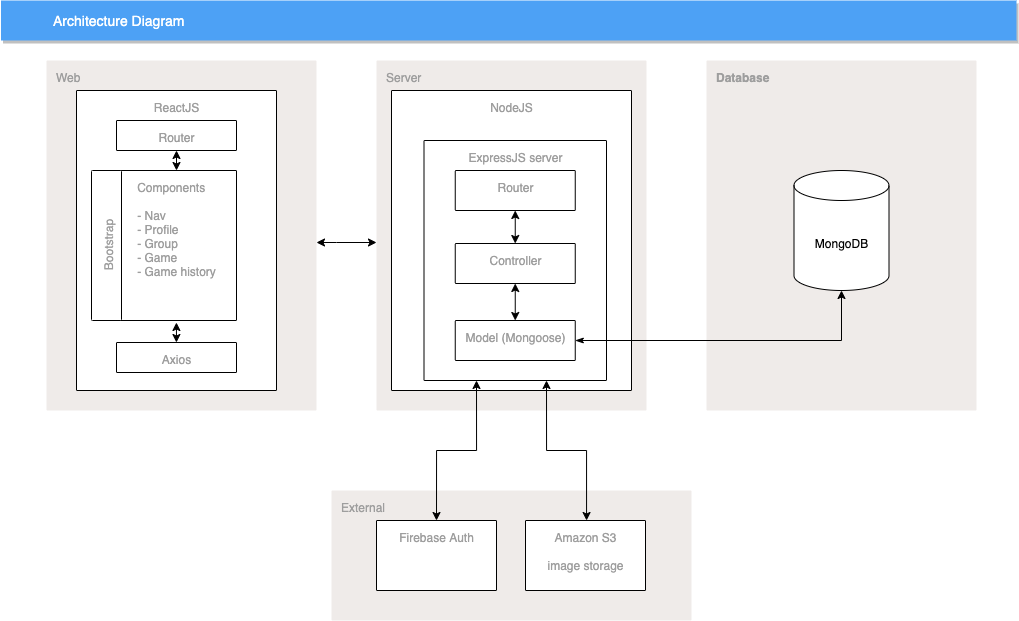

The diagram above was exported from draw.io. Its source (the exported page's mxGraphModel, read from the mxfile embedded in the PNG):
<mxGraphModel dx="851" dy="698" grid="1" gridSize="10" guides="1" tooltips="1" connect="1" arrows="1" fold="1" page="1" pageScale="1" pageWidth="1169" pageHeight="827" background="none" math="0" shadow="0">
  <root>
    <mxCell id="0" />
    <mxCell id="1" parent="0" />
    <mxCell id="2" value="Architecture Diagram" style="fillColor=#4DA1F5;strokeColor=none;shadow=1;gradientColor=none;fontSize=14;align=left;spacingLeft=50;fontColor=#ffffff;html=1;" parent="1" vertex="1">
      <mxGeometry x="34.5" y="40" width="1015.5" height="40" as="geometry" />
    </mxCell>
    <mxCell id="qgeD3CQhBdg3bxvVOiOu-435" style="edgeStyle=orthogonalEdgeStyle;rounded=0;orthogonalLoop=1;jettySize=auto;html=1;entryX=0;entryY=0.5;entryDx=0;entryDy=0;startArrow=classic;startFill=1;" edge="1" parent="1">
      <mxGeometry relative="1" as="geometry">
        <mxPoint x="350" y="282" as="sourcePoint" />
        <mxPoint x="410" y="282" as="targetPoint" />
        <Array as="points">
          <mxPoint x="370" y="282" />
          <mxPoint x="370" y="282" />
        </Array>
      </mxGeometry>
    </mxCell>
    <mxCell id="391" value="Web" style="rounded=1;absoluteArcSize=1;arcSize=2;html=1;strokeColor=none;gradientColor=none;shadow=0;dashed=0;strokeColor=none;fontSize=12;fontColor=#9E9E9E;align=left;verticalAlign=top;spacing=10;spacingTop=-4;fillColor=#EFEBE9;whiteSpace=wrap;" parent="1" vertex="1">
      <mxGeometry x="80" y="100" width="270" height="350" as="geometry" />
    </mxCell>
    <mxCell id="qgeD3CQhBdg3bxvVOiOu-417" value="Server" style="rounded=1;absoluteArcSize=1;arcSize=2;html=1;strokeColor=none;gradientColor=none;shadow=0;dashed=0;strokeColor=none;fontSize=12;fontColor=#9E9E9E;align=left;verticalAlign=top;spacing=10;spacingTop=-4;fillColor=#EFEBE9;whiteSpace=wrap;" vertex="1" parent="1">
      <mxGeometry x="410" y="100" width="270" height="350" as="geometry" />
    </mxCell>
    <mxCell id="qgeD3CQhBdg3bxvVOiOu-418" value="Database" style="rounded=1;absoluteArcSize=1;arcSize=2;html=1;strokeColor=none;gradientColor=none;shadow=0;dashed=0;strokeColor=none;fontSize=12;fontColor=#9E9E9E;align=left;verticalAlign=top;spacing=10;spacingTop=-4;fillColor=#EFEBE9;whiteSpace=wrap;fontStyle=1" vertex="1" parent="1">
      <mxGeometry x="740" y="100" width="270" height="350" as="geometry" />
    </mxCell>
    <mxCell id="qgeD3CQhBdg3bxvVOiOu-419" value="ReactJS" style="sketch=0;points=[[0,0,0],[0.25,0,0],[0.5,0,0],[0.75,0,0],[1,0,0],[1,0.25,0],[1,0.5,0],[1,0.75,0],[1,1,0],[0.75,1,0],[0.5,1,0],[0.25,1,0],[0,1,0],[0,0.75,0],[0,0.5,0],[0,0.25,0]];rounded=1;absoluteArcSize=1;arcSize=2;html=1;strokeColor=#000000;gradientColor=none;shadow=0;dashed=0;fontSize=12;fontColor=#9E9E9E;align=center;verticalAlign=top;spacing=10;spacingTop=-4;" vertex="1" parent="1">
      <mxGeometry x="110" y="130" width="200" height="300" as="geometry" />
    </mxCell>
    <mxCell id="qgeD3CQhBdg3bxvVOiOu-421" value="NodeJS" style="sketch=0;points=[[0,0,0],[0.25,0,0],[0.5,0,0],[0.75,0,0],[1,0,0],[1,0.25,0],[1,0.5,0],[1,0.75,0],[1,1,0],[0.75,1,0],[0.5,1,0],[0.25,1,0],[0,1,0],[0,0.75,0],[0,0.5,0],[0,0.25,0]];rounded=1;absoluteArcSize=1;arcSize=2;html=1;strokeColor=#000000;gradientColor=none;shadow=0;dashed=0;fontSize=12;fontColor=#9E9E9E;align=center;verticalAlign=top;spacing=10;spacingTop=-4;" vertex="1" parent="1">
      <mxGeometry x="425" y="130" width="240" height="300" as="geometry" />
    </mxCell>
    <mxCell id="qgeD3CQhBdg3bxvVOiOu-422" value="MongoDB" style="shape=cylinder3;whiteSpace=wrap;html=1;boundedLbl=1;backgroundOutline=1;size=15;" vertex="1" parent="1">
      <mxGeometry x="827.5" y="210" width="95" height="120" as="geometry" />
    </mxCell>
    <mxCell id="qgeD3CQhBdg3bxvVOiOu-420" value="ExpressJS server" style="sketch=0;points=[[0,0,0],[0.25,0,0],[0.5,0,0],[0.75,0,0],[1,0,0],[1,0.25,0],[1,0.5,0],[1,0.75,0],[1,1,0],[0.75,1,0],[0.5,1,0],[0.25,1,0],[0,1,0],[0,0.75,0],[0,0.5,0],[0,0.25,0]];rounded=1;absoluteArcSize=1;arcSize=2;html=1;strokeColor=#000000;gradientColor=none;shadow=0;dashed=0;fontSize=12;fontColor=#9E9E9E;align=center;verticalAlign=top;spacing=10;spacingTop=-4;" vertex="1" parent="1">
      <mxGeometry x="457.5" y="180" width="182.5" height="240" as="geometry" />
    </mxCell>
    <mxCell id="qgeD3CQhBdg3bxvVOiOu-424" value="External" style="rounded=1;absoluteArcSize=1;arcSize=2;html=1;strokeColor=none;gradientColor=none;shadow=0;dashed=0;strokeColor=none;fontSize=12;fontColor=#9E9E9E;align=left;verticalAlign=top;spacing=10;spacingTop=-4;fillColor=#EFEBE9;whiteSpace=wrap;" vertex="1" parent="1">
      <mxGeometry x="365" y="530" width="360" height="130" as="geometry" />
    </mxCell>
    <mxCell id="qgeD3CQhBdg3bxvVOiOu-425" value="Firebase Auth&lt;br&gt;" style="sketch=0;points=[[0,0,0],[0.25,0,0],[0.5,0,0],[0.75,0,0],[1,0,0],[1,0.25,0],[1,0.5,0],[1,0.75,0],[1,1,0],[0.75,1,0],[0.5,1,0],[0.25,1,0],[0,1,0],[0,0.75,0],[0,0.5,0],[0,0.25,0]];rounded=1;absoluteArcSize=1;arcSize=2;html=1;strokeColor=#000000;gradientColor=none;shadow=0;dashed=0;fontSize=12;fontColor=#9E9E9E;align=center;verticalAlign=top;spacing=10;spacingTop=-4;" vertex="1" parent="1">
      <mxGeometry x="410" y="560" width="120" height="70" as="geometry" />
    </mxCell>
    <mxCell id="qgeD3CQhBdg3bxvVOiOu-426" value="Amazon S3&lt;br&gt;&lt;br&gt;image storage" style="sketch=0;points=[[0,0,0],[0.25,0,0],[0.5,0,0],[0.75,0,0],[1,0,0],[1,0.25,0],[1,0.5,0],[1,0.75,0],[1,1,0],[0.75,1,0],[0.5,1,0],[0.25,1,0],[0,1,0],[0,0.75,0],[0,0.5,0],[0,0.25,0]];rounded=1;absoluteArcSize=1;arcSize=2;html=1;strokeColor=#000000;gradientColor=none;shadow=0;dashed=0;fontSize=12;fontColor=#9E9E9E;align=center;verticalAlign=top;spacing=10;spacingTop=-4;" vertex="1" parent="1">
      <mxGeometry x="559" y="560" width="120" height="70" as="geometry" />
    </mxCell>
    <mxCell id="qgeD3CQhBdg3bxvVOiOu-433" style="edgeStyle=orthogonalEdgeStyle;rounded=0;orthogonalLoop=1;jettySize=auto;html=1;exitX=0.5;exitY=1;exitDx=0;exitDy=0;exitPerimeter=0;entryX=0.5;entryY=0;entryDx=0;entryDy=0;entryPerimeter=0;startArrow=classic;startFill=1;" edge="1" parent="1" source="qgeD3CQhBdg3bxvVOiOu-427" target="qgeD3CQhBdg3bxvVOiOu-428">
      <mxGeometry relative="1" as="geometry" />
    </mxCell>
    <mxCell id="qgeD3CQhBdg3bxvVOiOu-427" value="Router&lt;br&gt;" style="sketch=0;points=[[0,0,0],[0.25,0,0],[0.5,0,0],[0.75,0,0],[1,0,0],[1,0.25,0],[1,0.5,0],[1,0.75,0],[1,1,0],[0.75,1,0],[0.5,1,0],[0.25,1,0],[0,1,0],[0,0.75,0],[0,0.5,0],[0,0.25,0]];rounded=1;absoluteArcSize=1;arcSize=2;html=1;strokeColor=#000000;gradientColor=none;shadow=0;dashed=0;fontSize=12;fontColor=#9E9E9E;align=center;verticalAlign=top;spacing=10;spacingTop=-4;" vertex="1" parent="1">
      <mxGeometry x="488.75" y="210" width="120" height="40" as="geometry" />
    </mxCell>
    <mxCell id="qgeD3CQhBdg3bxvVOiOu-434" style="edgeStyle=orthogonalEdgeStyle;rounded=0;orthogonalLoop=1;jettySize=auto;html=1;exitX=0.5;exitY=1;exitDx=0;exitDy=0;exitPerimeter=0;entryX=0.5;entryY=0;entryDx=0;entryDy=0;entryPerimeter=0;startArrow=classic;startFill=1;" edge="1" parent="1" source="qgeD3CQhBdg3bxvVOiOu-428" target="qgeD3CQhBdg3bxvVOiOu-429">
      <mxGeometry relative="1" as="geometry" />
    </mxCell>
    <mxCell id="qgeD3CQhBdg3bxvVOiOu-428" value="Controller" style="sketch=0;points=[[0,0,0],[0.25,0,0],[0.5,0,0],[0.75,0,0],[1,0,0],[1,0.25,0],[1,0.5,0],[1,0.75,0],[1,1,0],[0.75,1,0],[0.5,1,0],[0.25,1,0],[0,1,0],[0,0.75,0],[0,0.5,0],[0,0.25,0]];rounded=1;absoluteArcSize=1;arcSize=2;html=1;strokeColor=#000000;gradientColor=none;shadow=0;dashed=0;fontSize=12;fontColor=#9E9E9E;align=center;verticalAlign=top;spacing=10;spacingTop=-4;" vertex="1" parent="1">
      <mxGeometry x="488.75" y="283" width="120" height="40" as="geometry" />
    </mxCell>
    <mxCell id="qgeD3CQhBdg3bxvVOiOu-430" style="edgeStyle=orthogonalEdgeStyle;rounded=0;orthogonalLoop=1;jettySize=auto;html=1;exitX=1;exitY=0.5;exitDx=0;exitDy=0;exitPerimeter=0;startArrow=classicThin;startFill=1;" edge="1" parent="1" source="qgeD3CQhBdg3bxvVOiOu-429">
      <mxGeometry relative="1" as="geometry">
        <mxPoint x="875" y="330" as="targetPoint" />
        <Array as="points">
          <mxPoint x="875" y="380" />
        </Array>
      </mxGeometry>
    </mxCell>
    <mxCell id="qgeD3CQhBdg3bxvVOiOu-429" value="Model (Mongoose)" style="sketch=0;points=[[0,0,0],[0.25,0,0],[0.5,0,0],[0.75,0,0],[1,0,0],[1,0.25,0],[1,0.5,0],[1,0.75,0],[1,1,0],[0.75,1,0],[0.5,1,0],[0.25,1,0],[0,1,0],[0,0.75,0],[0,0.5,0],[0,0.25,0]];rounded=1;absoluteArcSize=1;arcSize=2;html=1;strokeColor=#000000;gradientColor=none;shadow=0;dashed=0;fontSize=12;fontColor=#9E9E9E;align=center;verticalAlign=top;spacing=10;spacingTop=-4;" vertex="1" parent="1">
      <mxGeometry x="488.75" y="360" width="120" height="40" as="geometry" />
    </mxCell>
    <mxCell id="qgeD3CQhBdg3bxvVOiOu-439" value="&lt;div style=&quot;text-align: left&quot;&gt;&lt;span&gt;Components&lt;/span&gt;&lt;/div&gt;&lt;div style=&quot;text-align: left&quot;&gt;&lt;span&gt;&lt;br&gt;&lt;/span&gt;&lt;/div&gt;&lt;div style=&quot;text-align: left&quot;&gt;&lt;span&gt;- Nav&lt;/span&gt;&lt;br&gt;- Profile&lt;/div&gt;&lt;div style=&quot;text-align: left&quot;&gt;- Group&lt;/div&gt;&lt;div style=&quot;text-align: left&quot;&gt;- Game&lt;/div&gt;&lt;div style=&quot;text-align: left&quot;&gt;- Game history&lt;/div&gt;" style="sketch=0;points=[[0,0,0],[0.25,0,0],[0.5,0,0],[0.75,0,0],[1,0,0],[1,0.25,0],[1,0.5,0],[1,0.75,0],[1,1,0],[0.75,1,0],[0.5,1,0],[0.25,1,0],[0,1,0],[0,0.75,0],[0,0.5,0],[0,0.25,0]];rounded=1;absoluteArcSize=1;arcSize=2;html=1;strokeColor=#000000;gradientColor=none;shadow=0;dashed=0;fontSize=12;fontColor=#9E9E9E;align=center;verticalAlign=top;spacing=10;spacingTop=-4;" vertex="1" parent="1">
      <mxGeometry x="150" y="210" width="120" height="150" as="geometry" />
    </mxCell>
    <mxCell id="qgeD3CQhBdg3bxvVOiOu-423" value="Bootstrap" style="sketch=0;points=[[0,0,0],[0.25,0,0],[0.5,0,0],[0.75,0,0],[1,0,0],[1,0.25,0],[1,0.5,0],[1,0.75,0],[1,1,0],[0.75,1,0],[0.5,1,0],[0.25,1,0],[0,1,0],[0,0.75,0],[0,0.5,0],[0,0.25,0]];rounded=1;absoluteArcSize=1;arcSize=2;html=1;strokeColor=#000000;gradientColor=none;shadow=0;dashed=0;fontSize=12;fontColor=#9E9E9E;align=center;verticalAlign=top;spacing=10;spacingTop=-4;rotation=-90;" vertex="1" parent="1">
      <mxGeometry x="65" y="270" width="150" height="30" as="geometry" />
    </mxCell>
    <mxCell id="qgeD3CQhBdg3bxvVOiOu-442" style="edgeStyle=orthogonalEdgeStyle;rounded=0;orthogonalLoop=1;jettySize=auto;html=1;exitX=0.5;exitY=1;exitDx=0;exitDy=0;exitPerimeter=0;entryX=0.5;entryY=0;entryDx=0;entryDy=0;entryPerimeter=0;startArrow=classic;startFill=1;endArrow=classic;endFill=1;" edge="1" parent="1" source="qgeD3CQhBdg3bxvVOiOu-440" target="qgeD3CQhBdg3bxvVOiOu-439">
      <mxGeometry relative="1" as="geometry" />
    </mxCell>
    <mxCell id="qgeD3CQhBdg3bxvVOiOu-440" value="Router" style="sketch=0;points=[[0,0,0],[0.25,0,0],[0.5,0,0],[0.75,0,0],[1,0,0],[1,0.25,0],[1,0.5,0],[1,0.75,0],[1,1,0],[0.75,1,0],[0.5,1,0],[0.25,1,0],[0,1,0],[0,0.75,0],[0,0.5,0],[0,0.25,0]];rounded=1;absoluteArcSize=1;arcSize=2;html=1;strokeColor=#000000;gradientColor=none;shadow=0;dashed=0;fontSize=12;fontColor=#9E9E9E;align=center;verticalAlign=top;spacing=10;spacingTop=-4;" vertex="1" parent="1">
      <mxGeometry x="150" y="160" width="120" height="30" as="geometry" />
    </mxCell>
    <mxCell id="qgeD3CQhBdg3bxvVOiOu-441" value="Axios" style="sketch=0;points=[[0,0,0],[0.25,0,0],[0.5,0,0],[0.75,0,0],[1,0,0],[1,0.25,0],[1,0.5,0],[1,0.75,0],[1,1,0],[0.75,1,0],[0.5,1,0],[0.25,1,0],[0,1,0],[0,0.75,0],[0,0.5,0],[0,0.25,0]];rounded=1;absoluteArcSize=1;arcSize=2;html=1;strokeColor=#000000;gradientColor=none;shadow=0;dashed=0;fontSize=12;fontColor=#9E9E9E;align=center;verticalAlign=top;spacing=10;spacingTop=-4;" vertex="1" parent="1">
      <mxGeometry x="150" y="382" width="120" height="30" as="geometry" />
    </mxCell>
    <mxCell id="qgeD3CQhBdg3bxvVOiOu-448" style="edgeStyle=orthogonalEdgeStyle;rounded=0;orthogonalLoop=1;jettySize=auto;html=1;exitX=0.5;exitY=1;exitDx=0;exitDy=0;exitPerimeter=0;entryX=0.5;entryY=0;entryDx=0;entryDy=0;entryPerimeter=0;startArrow=classic;startFill=1;endArrow=classic;endFill=1;" edge="1" parent="1">
      <mxGeometry relative="1" as="geometry">
        <mxPoint x="209.94" y="362" as="sourcePoint" />
        <mxPoint x="209.94" y="382" as="targetPoint" />
      </mxGeometry>
    </mxCell>
    <mxCell id="qgeD3CQhBdg3bxvVOiOu-449" style="edgeStyle=orthogonalEdgeStyle;rounded=0;orthogonalLoop=1;jettySize=auto;html=1;entryX=0.5;entryY=0;entryDx=0;entryDy=0;entryPerimeter=0;startArrow=classic;startFill=1;endArrow=classic;endFill=1;" edge="1" parent="1" target="qgeD3CQhBdg3bxvVOiOu-426">
      <mxGeometry relative="1" as="geometry">
        <mxPoint x="580" y="420" as="sourcePoint" />
        <Array as="points">
          <mxPoint x="580" y="490" />
          <mxPoint x="620" y="490" />
        </Array>
      </mxGeometry>
    </mxCell>
    <mxCell id="qgeD3CQhBdg3bxvVOiOu-450" style="edgeStyle=orthogonalEdgeStyle;rounded=0;orthogonalLoop=1;jettySize=auto;html=1;startArrow=classic;startFill=1;endArrow=classic;endFill=1;" edge="1" parent="1">
      <mxGeometry relative="1" as="geometry">
        <mxPoint x="510" y="420" as="sourcePoint" />
        <mxPoint x="470" y="560" as="targetPoint" />
        <Array as="points">
          <mxPoint x="510" y="420" />
          <mxPoint x="510" y="490" />
          <mxPoint x="470" y="490" />
        </Array>
      </mxGeometry>
    </mxCell>
  </root>
</mxGraphModel>